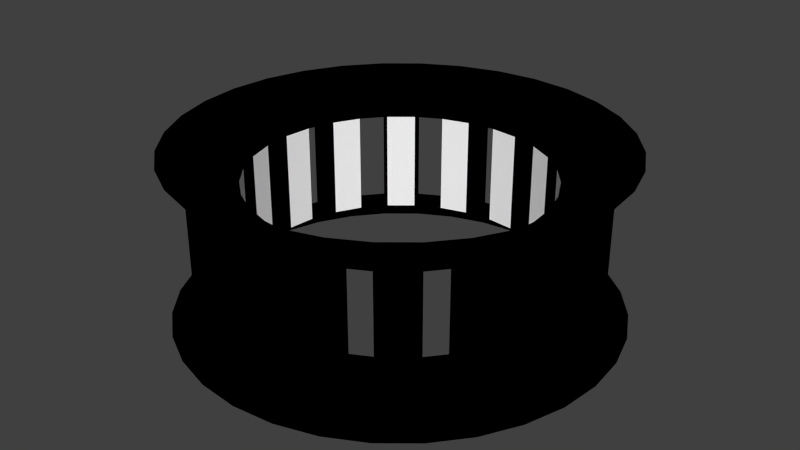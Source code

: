 # Source: m_19.blend  (saved by Blender 2.79.0; exported with 4.5.12 LTS)
import bpy
from mathutils import Matrix  # noqa: F401  (used for matrix-valued properties, if any)

bpy.ops.wm.read_factory_settings(use_empty=True)
scene = bpy.context.scene
scene.name = 'Scene'

# ---- collections
col_collection_1 = bpy.data.collections.new('Collection 1'); scene.collection.children.link(col_collection_1)

# ---- materials (node trees are filled in below, after node groups)
mat_x = bpy.data.materials.new('Матеріал')
mat_x.alpha_threshold = 0.0
mat_x.use_transparent_shadow = False
mat_x.diffuse_color = (1.0, 1.0, 1.0, 1.0)
mat_x.roughness = 0.5
mat_001 = bpy.data.materials.new('Матеріал.001')
mat_001.alpha_threshold = 0.0
mat_001.use_transparent_shadow = False
mat_001.diffuse_color = (0.0, 0.0, 0.0, 1.0)
mat_001.roughness = 0.5

# ---- material node trees

# ---- world
world_world = bpy.data.worlds.new('World'); scene.world = world_world
world_world.color = (0.05088, 0.05088, 0.05088)
world_world.use_sun_shadow = False
world_world.sun_shadow_jitter_overblur = 0.0
world_world.cycles.sampling_method = 'NONE'
world_world.cycles.sample_map_resolution = 256

# ---- meshes
me_modified_torus = bpy.data.meshes.new('Modified torus')
me_modified_torus.from_pydata([(0.0, 2.6, -1.0), (-0.5072, 2.55, -1.0), (-0.995, 2.402, -1.0), (-1.444, 2.162, -1.0), (-1.838, 1.838, -1.0), (-2.162, 1.444, -1.0), (-2.402, 0.995, -1.0), (-2.55, 0.5072, -1.0), (-2.6, 1.963e-07, -1.0), (-2.55, -0.5072, -1.0), (-2.402, -0.995, -1.0), (-2.162, -1.444, -1.0), (-1.838, -1.838, -1.0), (-1.444, -2.162, -1.0), (-0.995, -2.402, -1.0), (-0.5072, -2.55, -1.0), (8.472e-07, -2.6, -1.0), (0.5072, -2.55, -1.0), (0.995, -2.402, -1.0), (1.444, -2.162, -1.0), (1.838, -1.838, -1.0), (2.162, -1.444, -1.0), (2.402, -0.995, -1.0), (2.55, -0.5072, -1.0), (2.6, 2.511e-06, -1.0), (2.55, 0.5072, -1.0), (2.402, 0.995, -1.0), (2.162, 1.444, -1.0), (1.838, 1.838, -1.0), (1.444, 2.162, -1.0), (0.995, 2.402, -1.0), (0.5072, 2.55, -1.0), (-3.565e-08, 2.3, -1.0), (-0.4487, 2.256, -1.0), (-0.8801, 2.125, -1.0), (-1.278, 1.912, -1.0), (-1.626, 1.626, -1.0), (-1.912, 1.278, -1.0), (-2.125, 0.8801, -1.0), (-2.256, 0.4487, -1.0), (-2.3, 2.592e-07, -1.0), (-2.256, -0.4487, -1.0), (-2.125, -0.8801, -1.0), (-1.912, -1.278, -1.0), (-1.626, -1.626, -1.0), (-1.278, -1.912, -1.0), (-0.8801, -2.125, -1.0), (-0.4487, -2.256, -1.0), (7.137e-07, -2.3, -1.0), (0.4487, -2.256, -1.0), (0.8801, -2.125, -1.0), (1.278, -1.912, -1.0), (1.626, -1.626, -1.0), (1.912, -1.278, -1.0), (2.125, -0.8801, -1.0), (2.256, -0.4487, -1.0), (2.3, 2.306e-06, -1.0), (2.256, 0.4487, -1.0), (2.125, 0.8801, -1.0), (1.912, 1.278, -1.0), (1.626, 1.626, -1.0), (1.278, 1.912, -1.0), (0.8801, 2.125, -1.0), (0.4487, 2.256, -1.0), (-3.24e-08, 2.328, -0.7162), (-0.4541, 2.283, -0.7162), (-0.8908, 2.15, -0.7162), (-1.293, 1.935, -0.7162), (-1.646, 1.646, -0.7162), (-1.935, 1.293, -0.7162), (-2.15, 0.8908, -0.7162), (-2.283, 0.4541, -0.7162), (-2.328, 2.531e-07, -0.7162), (-2.283, -0.4541, -0.7162), (-2.15, -0.8908, -0.7162), (-1.935, -1.293, -0.7162), (-1.646, -1.646, -0.7162), (-1.293, -1.935, -0.7162), (-0.8908, -2.15, -0.7162), (-0.4541, -2.283, -0.7162), (7.26e-07, -2.328, -0.7162), (0.4541, -2.283, -0.7162), (0.8908, -2.15, -0.7162), (1.293, -1.935, -0.7162), (1.646, -1.646, -0.7162), (1.935, -1.293, -0.7162), (2.15, -0.8908, -0.7162), (2.283, -0.4541, -0.7162), (2.328, 2.325e-06, -0.7162), (2.283, 0.4541, -0.7162), (2.15, 0.8908, -0.7162), (1.935, 1.293, -0.7162), (1.646, 1.646, -0.7162), (1.293, 1.935, -0.7162), (0.8908, 2.15, -0.7162), (0.4541, 2.283, -0.7162), (-1.11e-07, 1.739, -0.6048), (-0.3392, 1.705, -0.6048), (-0.6654, 1.606, -0.6048), (-0.966, 1.446, -0.6048), (-1.229, 1.229, -0.6048), (-1.446, 0.966, -0.6048), (-1.606, 0.6654, -0.6048), (-1.705, 0.3392, -0.6048), (-1.739, 3.862e-07, -0.6048), (-1.705, -0.3392, -0.6048), (-1.606, -0.6654, -0.6048), (-1.446, -0.966, -0.6048), (-1.229, -1.229, -0.6048), (-0.966, -1.446, -0.6048), (-0.6654, -1.606, -0.6048), (-0.3392, -1.705, -0.6048), (4.556e-07, -1.739, -0.6048), (0.3392, -1.705, -0.6048), (0.6654, -1.606, -0.6048), (0.966, -1.446, -0.6048), (1.23, -1.229, -0.6048), (1.446, -0.966, -0.6048), (1.606, -0.6654, -0.6048), (1.705, -0.3392, -0.6048), (1.739, 1.934e-06, -0.6048), (1.705, 0.3392, -0.6048), (1.606, 0.6654, -0.6048), (1.446, 0.966, -0.6048), (1.229, 1.23, -0.6048), (0.966, 1.446, -0.6048), (0.6654, 1.606, -0.6048), (0.3392, 1.705, -0.6048), (-3.24e-08, 2.328, 0.7162), (-0.4541, 2.283, 0.7162), (-0.8908, 2.15, 0.7162), (-1.293, 1.935, 0.7162), (-1.646, 1.646, 0.7162), (-1.935, 1.293, 0.7162), (-2.15, 0.8908, 0.7162), (-2.283, 0.4541, 0.7162), (-2.328, 2.531e-07, 0.7162), (-2.283, -0.4541, 0.7162), (-2.15, -0.8908, 0.7162), (-1.935, -1.293, 0.7162), (-1.646, -1.646, 0.7162), (-1.293, -1.935, 0.7162), (-0.8908, -2.15, 0.7162), (-0.4541, -2.283, 0.7162), (7.26e-07, -2.328, 0.7162), (0.4541, -2.283, 0.7162), (0.8908, -2.15, 0.7162), (1.293, -1.935, 0.7162), (1.646, -1.646, 0.7162), (1.935, -1.293, 0.7162), (2.15, -0.8908, 0.7162), (2.283, -0.4541, 0.7162), (2.328, 2.325e-06, 0.7162), (2.283, 0.4541, 0.7162), (2.15, 0.8908, 0.7162), (1.935, 1.293, 0.7162), (1.646, 1.646, 0.7162), (1.293, 1.935, 0.7162), (0.8908, 2.15, 0.7162), (0.4541, 2.283, 0.7162), (-1.11e-07, 1.739, 0.6048), (-0.3392, 1.705, 0.6048), (-0.6654, 1.606, 0.6048), (-0.966, 1.446, 0.6048), (-1.229, 1.229, 0.6048), (-1.446, 0.966, 0.6048), (-1.606, 0.6654, 0.6048), (-1.705, 0.3392, 0.6048), (-1.739, 3.862e-07, 0.6048), (-1.705, -0.3392, 0.6048), (-1.606, -0.6654, 0.6048), (-1.446, -0.966, 0.6048), (-1.229, -1.229, 0.6048), (-0.966, -1.446, 0.6048), (-0.6654, -1.606, 0.6048), (-0.3392, -1.705, 0.6048), (4.556e-07, -1.739, 0.6048), (0.3392, -1.705, 0.6048), (0.6654, -1.606, 0.6048), (0.966, -1.446, 0.6048), (1.23, -1.229, 0.6048), (1.446, -0.966, 0.6048), (1.606, -0.6654, 0.6048), (1.705, -0.3392, 0.6048), (1.739, 1.934e-06, 0.6048), (1.705, 0.3392, 0.6048), (1.606, 0.6654, 0.6048), (1.446, 0.966, 0.6048), (1.229, 1.23, 0.6048), (0.966, 1.446, 0.6048), (0.6654, 1.606, 0.6048), (0.3392, 1.705, 0.6048), (0.0, 2.6, 1.0), (-0.5072, 2.55, 1.0), (-0.995, 2.402, 1.0), (-1.444, 2.162, 1.0), (-1.838, 1.838, 1.0), (-2.162, 1.444, 1.0), (-2.402, 0.995, 1.0), (-2.55, 0.5072, 1.0), (-2.6, 1.963e-07, 1.0), (-2.55, -0.5072, 1.0), (-2.402, -0.995, 1.0), (-2.162, -1.444, 1.0), (-1.838, -1.838, 1.0), (-1.444, -2.162, 1.0), (-0.995, -2.402, 1.0), (-0.5072, -2.55, 1.0), (8.472e-07, -2.6, 1.0), (0.5072, -2.55, 1.0), (0.995, -2.402, 1.0), (1.444, -2.162, 1.0), (1.838, -1.838, 1.0), (2.162, -1.444, 1.0), (2.402, -0.995, 1.0), (2.55, -0.5072, 1.0), (2.6, 2.511e-06, 1.0), (2.55, 0.5072, 1.0), (2.402, 0.995, 1.0), (2.162, 1.444, 1.0), (1.838, 1.838, 1.0), (1.444, 2.162, 1.0), (0.995, 2.402, 1.0), (0.5072, 2.55, 1.0), (-3.565e-08, 2.3, 1.0), (-0.4487, 2.256, 1.0), (-0.8801, 2.125, 1.0), (-1.278, 1.912, 1.0), (-1.626, 1.626, 1.0), (-1.912, 1.278, 1.0), (-2.125, 0.8801, 1.0), (-2.256, 0.4487, 1.0), (-2.3, 2.592e-07, 1.0), (-2.256, -0.4487, 1.0), (-2.125, -0.8801, 1.0), (-1.912, -1.278, 1.0), (-1.626, -1.626, 1.0), (-1.278, -1.912, 1.0), (-0.8801, -2.125, 1.0), (-0.4487, -2.256, 1.0), (7.137e-07, -2.3, 1.0), (0.4487, -2.256, 1.0), (0.8801, -2.125, 1.0), (1.278, -1.912, 1.0), (1.626, -1.626, 1.0), (1.912, -1.278, 1.0), (2.125, -0.8801, 1.0), (2.256, -0.4487, 1.0), (2.3, 2.306e-06, 1.0), (2.256, 0.4487, 1.0), (2.125, 0.8801, 1.0), (1.912, 1.278, 1.0), (1.626, 1.626, 1.0), (1.278, 1.912, 1.0), (0.8801, 2.125, 1.0), (0.4487, 2.256, 1.0)], [], [(26, 25, 57), (12, 44, 45), (27, 26, 58), (13, 45, 46), (0, 32, 33), (28, 27, 59), (14, 46, 47), (1, 33, 34), (29, 28, 60), (15, 47, 48), (2, 34, 35), (30, 29, 61), (16, 48, 49), (3, 35, 36), (31, 30, 62), (17, 49, 50), (5, 4, 36), (31, 63, 32), (18, 50, 51), (5, 37, 38), (19, 51, 52), (6, 38, 39), (20, 52, 53), (8, 7, 39), (21, 53, 54), (8, 40, 41), (23, 22, 54), (10, 9, 41), (24, 23, 55), (10, 42, 43), (25, 24, 56), (11, 43, 44), (138, 137, 73), (163, 164, 100), (189, 190, 126), (136, 135, 71), (161, 162, 98), (187, 188, 124), (134, 133, 69), (128, 159, 95), (185, 186, 122), (132, 131, 67), (158, 157, 93), (183, 184, 120), (130, 129, 65), (156, 155, 91), (181, 182, 118), (154, 153, 89), (179, 180, 116), (81, 80, 16), (107, 108, 44), (82, 81, 17), (44, 108, 109), (83, 82, 18), (109, 110, 46), (84, 83, 19), (46, 110, 111), (85, 84, 20), (47, 111, 112), (22, 86, 85), (48, 112, 113), (87, 86, 22), (113, 114, 50), (88, 87, 23), (50, 114, 115), (25, 89, 88), (115, 116, 52), (90, 89, 25), (116, 117, 53), (91, 90, 26), (1, 65, 64), (117, 118, 54), (28, 92, 91), (2, 66, 65), (118, 119, 55), (93, 92, 28), (3, 67, 66), (119, 120, 56), (30, 94, 93), (68, 67, 3), (120, 121, 57), (31, 95, 94), (69, 68, 4), (121, 122, 58), (0, 64, 95), (70, 69, 5), (122, 123, 59), (96, 97, 33), (71, 70, 6), (123, 124, 60), (97, 98, 34), (8, 72, 71), (124, 125, 61), (98, 99, 35), (73, 72, 8), (61, 125, 126), (99, 100, 36), (74, 73, 9), (126, 127, 63), (100, 101, 37), (75, 74, 10), (63, 127, 96), (37, 101, 102), (76, 75, 11), (38, 102, 103), (13, 77, 76), (39, 103, 104), (78, 77, 13), (40, 104, 105), (15, 79, 78), (105, 106, 42), (80, 79, 15), (42, 106, 107), (252, 253, 189), (136, 200, 199), (225, 226, 162), (187, 251, 252), (135, 199, 198), (160, 224, 225), (186, 250, 251), (198, 197, 133), (192, 223, 159), (249, 250, 186), (197, 196, 132), (223, 222, 158), (248, 249, 185), (132, 196, 195), (222, 221, 157), (247, 248, 184), (131, 195, 194), (221, 220, 156), (246, 247, 183), (194, 193, 129), (220, 219, 155), (181, 245, 246), (193, 192, 128), (219, 218, 154), (244, 245, 181), (218, 217, 153), (243, 244, 180), (217, 216, 152), (242, 243, 179), (152, 216, 215), (241, 242, 178), (151, 215, 214), (191, 160, 96), (165, 166, 102), (140, 139, 75), (167, 168, 104), (142, 141, 77), (169, 170, 106), (144, 143, 79), (171, 172, 108), (146, 145, 81), (173, 174, 110), (148, 147, 83), (175, 176, 112), (150, 149, 85), (177, 178, 114), (152, 151, 87), (218, 250, 249), (237, 236, 204), (219, 251, 250), (206, 238, 237), (193, 225, 224), (220, 252, 251), (239, 238, 206), (226, 225, 193), (253, 252, 220), (240, 239, 207), (227, 226, 194), (254, 253, 221), (241, 240, 208), (228, 227, 195), (223, 255, 254), (210, 242, 241), (197, 229, 228), (224, 255, 223), (243, 242, 210), (230, 229, 197), (244, 243, 211), (231, 230, 198), (245, 244, 212), (232, 231, 199), (246, 245, 213), (233, 232, 200), (215, 247, 246), (202, 234, 233), (216, 248, 247), (235, 234, 202), (217, 249, 248), (236, 235, 203), (226, 227, 163), (201, 200, 136), (253, 254, 190), (163, 227, 228), (202, 201, 137), (190, 254, 255), (228, 229, 165), (139, 203, 202), (255, 224, 160), (229, 230, 166), (140, 204, 203), (230, 231, 167), (141, 205, 204), (231, 232, 168), (142, 206, 205), (168, 232, 233), (207, 206, 142), (233, 234, 170), (144, 208, 207), (234, 235, 171), (209, 208, 144), (235, 236, 172), (146, 210, 209), (236, 237, 173), (147, 211, 210), (173, 237, 238), (148, 212, 211), (174, 238, 239), (149, 213, 212), (239, 240, 176), (214, 213, 149), (240, 241, 177), (173, 109, 77), (175, 111, 79), (177, 113, 81), (83, 147, 179), (85, 149, 181), (87, 151, 183), (121, 89, 153), (91, 155, 187), (93, 157, 189), (159, 191, 127), (65, 129, 161), (67, 131, 163), (165, 101, 69), (167, 103, 71), (169, 105, 73), (171, 107, 75), (76, 108, 172), (78, 110, 174), (80, 112, 176), (82, 114, 178), (180, 148, 84), (182, 150, 86), (120, 184, 152), (122, 186, 154), (124, 188, 156), (94, 126, 190), (128, 64, 96), (162, 130, 66), (132, 68, 100), (70, 102, 166), (72, 104, 168), (138, 74, 106), (74, 75, 107), (76, 77, 109), (79, 111, 110), (81, 113, 112), (83, 115, 114), (85, 117, 116), (87, 119, 118), (89, 121, 120), (91, 123, 122), (92, 93, 125), (95, 127, 126), (65, 97, 96), (67, 99, 98), (68, 69, 101), (70, 71, 103), (72, 73, 105), (136, 168, 169), (134, 166, 167), (132, 164, 165), (162, 163, 131), (160, 161, 129), (190, 191, 159), (156, 188, 189), (186, 187, 155), (184, 185, 153), (182, 183, 151), (180, 181, 149), (178, 179, 147), (144, 176, 177), (174, 175, 143), (172, 173, 141), (138, 170, 171), (58, 26, 57), (13, 12, 45), (59, 27, 58), (14, 13, 46), (1, 0, 33), (60, 28, 59), (15, 14, 47), (2, 1, 34), (61, 29, 60), (16, 15, 48), (3, 2, 35), (62, 30, 61), (17, 16, 49), (4, 3, 36), (63, 31, 62), (18, 17, 50), (37, 5, 36), (0, 31, 32), (19, 18, 51), (6, 5, 38), (20, 19, 52), (7, 6, 39), (21, 20, 53), (40, 8, 39), (22, 21, 54), (9, 8, 41), (55, 23, 54), (42, 10, 41), (56, 24, 55), (11, 10, 43), (57, 25, 56), (12, 11, 44), (74, 138, 73), (99, 163, 100), (125, 189, 126), (72, 136, 71), (97, 161, 98), (123, 187, 124), (70, 134, 69), (64, 128, 95), (121, 185, 122), (68, 132, 67), (94, 158, 93), (119, 183, 120), (66, 130, 65), (92, 156, 91), (117, 181, 118), (90, 154, 89), (115, 179, 116), (17, 81, 16), (43, 107, 44), (18, 82, 17), (45, 44, 109), (19, 83, 18), (45, 109, 46), (20, 84, 19), (47, 46, 111), (21, 85, 20), (48, 47, 112), (21, 22, 85), (49, 48, 113), (23, 87, 22), (49, 113, 50), (24, 88, 23), (51, 50, 115), (24, 25, 88), (51, 115, 52), (26, 90, 25), (52, 116, 53), (27, 91, 26), (0, 1, 64), (53, 117, 54), (27, 28, 91), (1, 2, 65), (54, 118, 55), (29, 93, 28), (2, 3, 66), (55, 119, 56), (29, 30, 93), (4, 68, 3), (56, 120, 57), (30, 31, 94), (5, 69, 4), (57, 121, 58), (31, 0, 95), (6, 70, 5), (58, 122, 59), (32, 96, 33), (7, 71, 6), (59, 123, 60), (33, 97, 34), (7, 8, 71), (60, 124, 61), (34, 98, 35), (9, 73, 8), (62, 61, 126), (35, 99, 36), (10, 74, 9), (62, 126, 63), (36, 100, 37), (11, 75, 10), (32, 63, 96), (38, 37, 102), (12, 76, 11), (39, 38, 103), (12, 13, 76), (40, 39, 104), (14, 78, 13), (41, 40, 105), (14, 15, 78), (41, 105, 42), (16, 80, 15), (43, 42, 107), (188, 252, 189), (135, 136, 199), (161, 225, 162), (188, 187, 252), (134, 135, 198), (161, 160, 225), (187, 186, 251), (134, 198, 133), (128, 192, 159), (185, 249, 186), (133, 197, 132), (159, 223, 158), (184, 248, 185), (131, 132, 195), (158, 222, 157), (183, 247, 184), (130, 131, 194), (157, 221, 156), (182, 246, 183), (130, 194, 129), (156, 220, 155), (182, 181, 246), (129, 193, 128), (155, 219, 154), (180, 244, 181), (154, 218, 153), (179, 243, 180), (153, 217, 152), (178, 242, 179), (151, 152, 215), (177, 241, 178), (150, 151, 214), (127, 191, 96), (101, 165, 102), (76, 140, 75), (103, 167, 104), (78, 142, 77), (105, 169, 106), (80, 144, 79), (107, 171, 108), (82, 146, 81), (109, 173, 110), (84, 148, 83), (111, 175, 112), (86, 150, 85), (113, 177, 114), (88, 152, 87), (217, 218, 249), (205, 237, 204), (218, 219, 250), (205, 206, 237), (192, 193, 224), (219, 220, 251), (207, 239, 206), (194, 226, 193), (221, 253, 220), (208, 240, 207), (195, 227, 194), (222, 254, 221), (209, 241, 208), (196, 228, 195), (222, 223, 254), (209, 210, 241), (196, 197, 228), (192, 224, 223), (211, 243, 210), (198, 230, 197), (212, 244, 211), (199, 231, 198), (213, 245, 212), (200, 232, 199), (214, 246, 213), (201, 233, 200), (214, 215, 246), (201, 202, 233), (215, 216, 247), (203, 235, 202), (216, 217, 248), (204, 236, 203), (162, 226, 163), (137, 201, 136), (189, 253, 190), (164, 163, 228), (138, 202, 137), (191, 190, 255), (164, 228, 165), (138, 139, 202), (191, 255, 160), (165, 229, 166), (139, 140, 203), (166, 230, 167), (140, 141, 204), (167, 231, 168), (141, 142, 205), (169, 168, 233), (143, 207, 142), (169, 233, 170), (143, 144, 207), (170, 234, 171), (145, 209, 144), (171, 235, 172), (145, 146, 209), (172, 236, 173), (146, 147, 210), (174, 173, 238), (147, 148, 211), (175, 174, 239), (148, 149, 212), (175, 239, 176), (150, 214, 149), (176, 240, 177), (141, 173, 77), (143, 175, 79), (145, 177, 81), (115, 83, 179), (117, 85, 181), (119, 87, 183), (185, 121, 153), (123, 91, 187), (125, 93, 189), (95, 159, 127), (97, 65, 161), (99, 67, 163), (133, 165, 69), (135, 167, 71), (137, 169, 73), (139, 171, 75), (140, 76, 172), (142, 78, 174), (144, 80, 176), (146, 82, 178), (116, 180, 84), (118, 182, 86), (88, 120, 152), (90, 122, 154), (92, 124, 156), (158, 94, 190), (160, 128, 96), (98, 162, 66), (164, 132, 100), (134, 70, 166), (136, 72, 168), (170, 138, 106), (106, 74, 107), (108, 76, 109), (78, 79, 110), (80, 81, 112), (82, 83, 114), (84, 85, 116), (86, 87, 118), (88, 89, 120), (90, 91, 122), (124, 92, 125), (94, 95, 126), (64, 65, 96), (66, 67, 98), (100, 68, 101), (102, 70, 103), (104, 72, 105), (137, 136, 169), (135, 134, 167), (133, 132, 165), (130, 162, 131), (128, 160, 129), (158, 190, 159), (157, 156, 189), (154, 186, 155), (152, 184, 153), (150, 182, 151), (148, 180, 149), (146, 178, 147), (145, 144, 177), (142, 174, 143), (140, 172, 141), (139, 138, 171)])
me_modified_torus.polygons.foreach_set('material_index', [1, 1, 1, 1, 1, 1, 1, 1, 1, 1, 1, 1, 1, 1, 1, 1, 1, 1, 1, 1, 1, 1, 1, 1, 1, 1, 1, 1, 1, 1, 1, 1, 1, 0, 0, 1, 0, 0, 1, 1, 0, 1, 1, 0, 1, 1, 0, 1, 0, 1, 1, 1, 1, 1, 1, 1, 1, 1, 1, 1, 1, 1, 1, 1, 1, 1, 1, 1, 1, 1, 1, 1, 1, 1, 1, 1, 1, 1, 1, 1, 1, 1, 1, 1, 1, 1, 1, 1, 1, 1, 1, 1, 1, 1, 1, 1, 1, 1, 1, 1, 1, 1, 1, 1, 1, 1, 1, 1, 1, 1, 1, 1, 1, 1, 1, 1, 1, 1, 1, 1, 1, 1, 1, 1, 1, 1, 1, 1, 1, 1, 1, 1, 1, 1, 1, 1, 1, 1, 1, 1, 1, 1, 1, 1, 1, 0, 0, 1, 0, 1, 0, 1, 0, 1, 0, 1, 0, 1, 0, 1, 1, 1, 1, 1, 1, 1, 1, 1, 1, 1, 1, 1, 1, 1, 1, 1, 1, 1, 1, 1, 1, 1, 1, 1, 1, 1, 1, 1, 1, 1, 1, 1, 1, 1, 1, 1, 1, 1, 1, 1, 1, 1, 1, 1, 1, 1, 1, 1, 1, 1, 1, 1, 1, 1, 1, 1, 1, 1, 1, 1, 1, 1, 1, 1, 1, 1, 1, 1, 1, 1, 1, 1, 1, 1, 1, 1, 1, 1, 1, 1, 1, 1, 1, 1, 1, 1, 1, 1, 1, 1, 1, 1, 1, 1, 1, 1, 1, 1, 1, 1, 1, 1, 1, 1, 1, 1, 1, 1, 1, 1, 1, 1, 1, 1, 1, 1, 1, 1, 1, 1, 1, 1, 1, 1, 1, 1, 1, 1, 1, 1, 1, 1, 1, 1, 1, 1, 1, 1, 1, 1, 1, 1, 1, 1, 1, 1, 1, 1, 1, 1, 1, 1, 1, 1, 1, 1, 1, 1, 1, 1, 1, 0, 0, 1, 0, 0, 1, 1, 0, 1, 1, 0, 1, 1, 0, 1, 0, 1, 1, 1, 1, 1, 1, 1, 1, 1, 1, 1, 1, 1, 1, 1, 1, 1, 1, 1, 1, 1, 1, 1, 1, 1, 1, 1, 1, 1, 1, 1, 1, 1, 1, 1, 1, 1, 1, 1, 1, 1, 1, 1, 1, 1, 1, 1, 1, 1, 1, 1, 1, 1, 1, 1, 1, 1, 1, 1, 1, 1, 1, 1, 1, 1, 1, 1, 1, 1, 1, 1, 1, 1, 1, 1, 1, 1, 1, 1, 1, 1, 1, 1, 1, 1, 1, 1, 1, 1, 1, 1, 1, 1, 1, 1, 1, 0, 0, 1, 0, 1, 0, 1, 0, 1, 0, 1, 0, 1, 0, 1, 1, 1, 1, 1, 1, 1, 1, 1, 1, 1, 1, 1, 1, 1, 1, 1, 1, 1, 1, 1, 1, 1, 1, 1, 1, 1, 1, 1, 1, 1, 1, 1, 1, 1, 1, 1, 1, 1, 1, 1, 1, 1, 1, 1, 1, 1, 1, 1, 1, 1, 1, 1, 1, 1, 1, 1, 1, 1, 1, 1, 1, 1, 1, 1, 1, 1, 1, 1, 1, 1, 1, 1, 1, 1, 1, 1, 1, 1, 1, 1, 1, 1, 1, 1, 1, 1, 1, 1, 1, 1, 1, 1, 1, 1, 1, 1, 1, 1, 1, 1, 1, 1, 1, 1, 1, 1, 1, 1, 1, 1, 1, 1, 1, 1, 1, 1, 1, 1, 1, 1, 1, 1, 1, 1, 1, 1, 1, 1])
me_modified_torus.materials.append(mat_x)
me_modified_torus.materials.append(mat_001)
me_modified_torus.use_remesh_preserve_volume = False
me_modified_torus.use_remesh_preserve_attributes = False
me_modified_torus.use_mirror_vertex_groups = False
me_modified_torus.update()

# ---- objects
ob_modified_torus = bpy.data.objects.new('Modified torus', me_modified_torus)

# ---- transforms, parenting, visibility, modifiers, constraints
ob_modified_torus.location = (0.0, 0.0, 0.0)
ob_modified_torus.lineart.crease_threshold = 0.0

# ---- collection membership
col_collection_1.objects.link(ob_modified_torus)

# ---- scene / render settings (as saved in the file)
scene.frame_start = 1; scene.frame_end = 250; scene.frame_set(1)
scene.render.engine = 'BLENDER_EEVEE_NEXT'
scene.render.resolution_percentage = 50
scene.render.dither_intensity = 0.0
scene.cycles.use_denoising = False
scene.cycles.samples = 10
scene.cycles.sampling_pattern = 'TABULATED_SOBOL'
scene.cycles.light_sampling_threshold = 0.0
scene.cycles.use_adaptive_sampling = False
scene.cycles.use_light_tree = False
scene.cycles.blur_glossy = 0.0
scene.cycles.pixel_filter_type = 'GAUSSIAN'
scene.cycles.sample_clamp_indirect = 0.0
scene.view_settings.view_transform = 'Standard'
bpy.context.view_layer.update()

# ---- added for rendering (the .blend has no active camera and no usable light): camera, sun
cam_auto = bpy.data.cameras.new('AutoCamera')
cam_auto.lens = 50.0
cam_auto.sensor_width = 36.0
cam_auto.clip_end = 1000.0
ob_auto_camera = bpy.data.objects.new('AutoCamera', cam_auto)
scene.collection.objects.link(ob_auto_camera)
ob_auto_camera.location = (7.05116, -8.46139, 5.64093)
ob_auto_camera.rotation_euler = (1.09748, -7.21219e-08, 0.694738)
scene.camera = ob_auto_camera
light_auto_sun = bpy.data.lights.new('AutoSun', 'SUN')
light_auto_sun.energy = 3.0
light_auto_sun.angle = 0.0523599
ob_auto_sun = bpy.data.objects.new('AutoSun', light_auto_sun)
scene.collection.objects.link(ob_auto_sun)
ob_auto_sun.rotation_euler = (0.872665, 0.174533, 0.523599)
bpy.context.view_layer.update()
